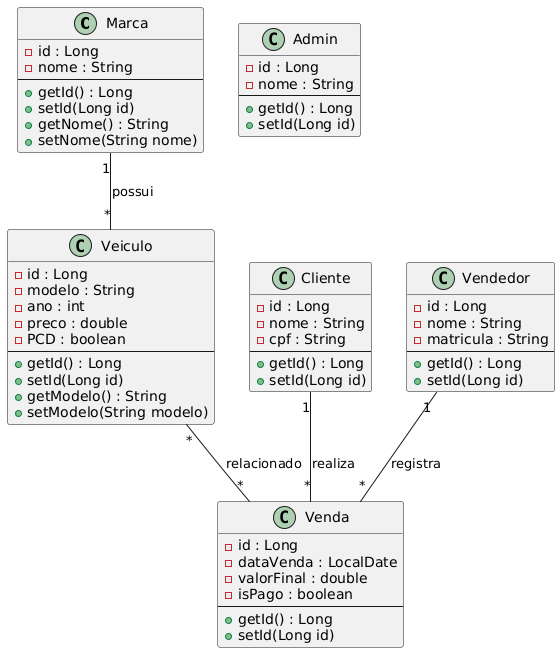

The diagram above was rendered by PlantUML. Its source (embedded in the PNG):
@startuml
class Marca {
        - id : Long
        - nome : String
        --
        + getId() : Long
        + setId(Long id)
        + getNome() : String
        + setNome(String nome)
    }

    class Veiculo {
        - id : Long
        - modelo : String
        - ano : int
        - preco : double
        - PCD : boolean
        --
        + getId() : Long
        + setId(Long id)
        + getModelo() : String
        + setModelo(String modelo)
    }

    class Cliente {
        - id : Long
        - nome : String
        - cpf : String
        --
        + getId() : Long
        + setId(Long id)
    }

    class Vendedor {
        - id : Long
        - nome : String
        - matricula : String
        --
        + getId() : Long
        + setId(Long id)
    }

    class Admin {
        - id : Long
        - nome : String
        --
        + getId() : Long
        + setId(Long id)
    }

    class Venda {
        - id : Long
        - dataVenda : LocalDate
        - valorFinal : double
        - isPago : boolean
        --
        + getId() : Long
        + setId(Long id)
    }

    Marca "1" -- "*" Veiculo : possui
    Cliente "1" -- "*" Venda : realiza
    Vendedor "1" -- "*" Venda : registra
    Veiculo "*" -- "*" Venda : relacionado
}
@enduml